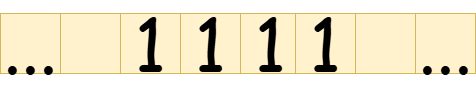

The diagram above was exported from draw.io. Its source (the exported page's mxGraphModel, read from the mxfile embedded in the PNG):
<mxGraphModel dx="1221" dy="652" grid="1" gridSize="10" guides="1" tooltips="1" connect="1" arrows="1" fold="1" page="1" pageScale="1" pageWidth="850" pageHeight="1100" background="none" math="0" shadow="0">
  <root>
    <mxCell id="0" />
    <mxCell id="1" parent="0" />
    <mxCell id="LGEnkWKQcHGWX2fI0Jjs-1" value="" style="rounded=0;whiteSpace=wrap;html=1;" vertex="1" parent="1">
      <mxGeometry x="250" y="410" width="415" height="60" as="geometry" />
    </mxCell>
    <mxCell id="LGEnkWKQcHGWX2fI0Jjs-2" value="&lt;font style=&quot;font-size: 72px;&quot; face=&quot;Comic Sans MS&quot;&gt;1&lt;/font&gt;" style="rounded=0;whiteSpace=wrap;html=1;fillColor=#fff2cc;strokeColor=#d6b656;" vertex="1" parent="1">
      <mxGeometry x="310" y="410" width="60" height="60" as="geometry" />
    </mxCell>
    <mxCell id="LGEnkWKQcHGWX2fI0Jjs-3" value="&lt;span style=&quot;font-family: &amp;quot;Comic Sans MS&amp;quot;; font-size: 72px;&quot;&gt;1&lt;/span&gt;" style="rounded=0;whiteSpace=wrap;html=1;fillColor=#fff2cc;strokeColor=#d6b656;" vertex="1" parent="1">
      <mxGeometry x="370" y="410" width="60" height="60" as="geometry" />
    </mxCell>
    <mxCell id="LGEnkWKQcHGWX2fI0Jjs-4" value="" style="rounded=0;whiteSpace=wrap;html=1;fillColor=#fff2cc;strokeColor=#d6b656;" vertex="1" parent="1">
      <mxGeometry x="430" y="410" width="60" height="60" as="geometry" />
    </mxCell>
    <mxCell id="LGEnkWKQcHGWX2fI0Jjs-5" value="&lt;span style=&quot;font-family: &amp;quot;Comic Sans MS&amp;quot;; font-size: 72px;&quot;&gt;1&lt;/span&gt;" style="rounded=0;whiteSpace=wrap;html=1;fillColor=#fff2cc;strokeColor=#d6b656;" vertex="1" parent="1">
      <mxGeometry x="430" y="410" width="60" height="60" as="geometry" />
    </mxCell>
    <mxCell id="LGEnkWKQcHGWX2fI0Jjs-7" value="&lt;span style=&quot;font-family: &amp;quot;Comic Sans MS&amp;quot;; font-size: 72px;&quot;&gt;1&lt;/span&gt;" style="rounded=0;whiteSpace=wrap;html=1;fillColor=#fff2cc;strokeColor=#d6b656;" vertex="1" parent="1">
      <mxGeometry x="430" y="410" width="60" height="60" as="geometry" />
    </mxCell>
    <mxCell id="LGEnkWKQcHGWX2fI0Jjs-8" value="&lt;span style=&quot;font-family: &amp;quot;Comic Sans MS&amp;quot;; font-size: 72px;&quot;&gt;1&lt;/span&gt;" style="rounded=0;whiteSpace=wrap;html=1;fillColor=#fff2cc;strokeColor=#d6b656;" vertex="1" parent="1">
      <mxGeometry x="485" y="410" width="60" height="60" as="geometry" />
    </mxCell>
    <mxCell id="LGEnkWKQcHGWX2fI0Jjs-9" value="" style="rounded=0;whiteSpace=wrap;html=1;fillColor=#fff2cc;strokeColor=#d6b656;" vertex="1" parent="1">
      <mxGeometry x="545" y="410" width="60" height="60" as="geometry" />
    </mxCell>
    <mxCell id="LGEnkWKQcHGWX2fI0Jjs-10" value="" style="rounded=0;whiteSpace=wrap;html=1;fillColor=#fff2cc;strokeColor=#d6b656;" vertex="1" parent="1">
      <mxGeometry x="545" y="410" width="60" height="60" as="geometry" />
    </mxCell>
    <mxCell id="LGEnkWKQcHGWX2fI0Jjs-18" value="" style="rounded=0;whiteSpace=wrap;html=1;fillColor=#fff2cc;strokeColor=#d6b656;" vertex="1" parent="1">
      <mxGeometry x="250" y="410" width="60" height="60" as="geometry" />
    </mxCell>
    <mxCell id="LGEnkWKQcHGWX2fI0Jjs-19" value="&lt;font face=&quot;Comic Sans MS&quot;&gt;&lt;span style=&quot;font-size: 72px;&quot;&gt;...&lt;/span&gt;&lt;/font&gt;" style="rounded=0;whiteSpace=wrap;html=1;fillColor=#fff2cc;strokeColor=#d6b656;" vertex="1" parent="1">
      <mxGeometry x="190" y="410" width="60" height="60" as="geometry" />
    </mxCell>
    <mxCell id="LGEnkWKQcHGWX2fI0Jjs-20" value="&lt;span style=&quot;font-family: &amp;quot;Comic Sans MS&amp;quot;; font-size: 72px;&quot;&gt;...&lt;/span&gt;" style="rounded=0;whiteSpace=wrap;html=1;fillColor=#fff2cc;strokeColor=#d6b656;" vertex="1" parent="1">
      <mxGeometry x="605" y="410" width="60" height="60" as="geometry" />
    </mxCell>
  </root>
</mxGraphModel>